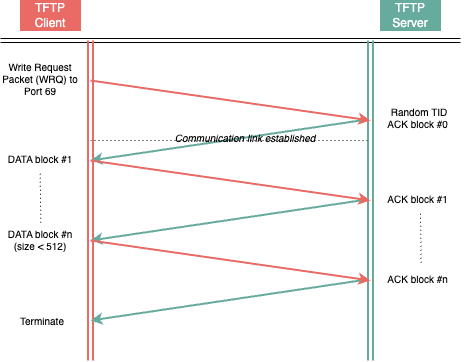

The diagram above was exported from draw.io. Its source (the exported page's mxGraphModel, read from the mxfile embedded in the PNG):
<mxGraphModel dx="732" dy="554" grid="1" gridSize="10" guides="1" tooltips="1" connect="1" arrows="1" fold="1" page="1" pageScale="1" pageWidth="850" pageHeight="1100" math="0" shadow="0">
  <root>
    <mxCell id="0" />
    <mxCell id="1" parent="0" />
    <mxCell id="lUCRDnXoChRGZbOc2nPc-1" value="" style="shape=link;html=1;rounded=0;strokeWidth=1;" edge="1" parent="1">
      <mxGeometry width="100" relative="1" as="geometry">
        <mxPoint x="110" y="160" as="sourcePoint" />
        <mxPoint x="570" y="160" as="targetPoint" />
      </mxGeometry>
    </mxCell>
    <mxCell id="lUCRDnXoChRGZbOc2nPc-2" value="" style="shape=link;html=1;rounded=0;width=4;fillColor=#d80073;strokeColor=#EA6B66;strokeWidth=2;" edge="1" parent="1">
      <mxGeometry width="100" relative="1" as="geometry">
        <mxPoint x="200" y="160" as="sourcePoint" />
        <mxPoint x="200" y="480" as="targetPoint" />
      </mxGeometry>
    </mxCell>
    <mxCell id="lUCRDnXoChRGZbOc2nPc-3" value="" style="shape=link;html=1;rounded=0;fillColor=#008a00;strokeColor=#67AB9F;strokeWidth=2;" edge="1" parent="1">
      <mxGeometry width="100" relative="1" as="geometry">
        <mxPoint x="480" y="160" as="sourcePoint" />
        <mxPoint x="480" y="480" as="targetPoint" />
      </mxGeometry>
    </mxCell>
    <mxCell id="lUCRDnXoChRGZbOc2nPc-4" value="" style="endArrow=classic;html=1;rounded=0;fillColor=#008a00;strokeColor=#67AB9F;strokeWidth=2;" edge="1" parent="1">
      <mxGeometry width="50" height="50" relative="1" as="geometry">
        <mxPoint x="470" y="240" as="sourcePoint" />
        <mxPoint x="200" y="280" as="targetPoint" />
      </mxGeometry>
    </mxCell>
    <mxCell id="lUCRDnXoChRGZbOc2nPc-5" value="" style="endArrow=classic;html=1;rounded=0;fillColor=#d80073;strokeColor=#EA6B66;strokeWidth=2;" edge="1" parent="1">
      <mxGeometry width="50" height="50" relative="1" as="geometry">
        <mxPoint x="200" y="200" as="sourcePoint" />
        <mxPoint x="480" y="240" as="targetPoint" />
      </mxGeometry>
    </mxCell>
    <mxCell id="lUCRDnXoChRGZbOc2nPc-10" value="TFTP Client" style="text;strokeColor=#EA6B66;align=center;fillColor=#EA6B66;html=1;verticalAlign=middle;whiteSpace=wrap;rounded=0;fontColor=#ffffff;" vertex="1" parent="1">
      <mxGeometry x="130" y="120" width="60" height="30" as="geometry" />
    </mxCell>
    <mxCell id="lUCRDnXoChRGZbOc2nPc-11" value="TFTP Server" style="text;strokeColor=#67AB9F;align=center;fillColor=#67AB9F;html=1;verticalAlign=middle;whiteSpace=wrap;rounded=0;fontColor=#ffffff;" vertex="1" parent="1">
      <mxGeometry x="490" y="120" width="60" height="30" as="geometry" />
    </mxCell>
    <mxCell id="lUCRDnXoChRGZbOc2nPc-17" value="" style="endArrow=classic;html=1;rounded=0;fillColor=#008a00;strokeColor=#67AB9F;strokeWidth=2;" edge="1" parent="1">
      <mxGeometry width="50" height="50" relative="1" as="geometry">
        <mxPoint x="470" y="320" as="sourcePoint" />
        <mxPoint x="200" y="360" as="targetPoint" />
      </mxGeometry>
    </mxCell>
    <mxCell id="lUCRDnXoChRGZbOc2nPc-18" value="" style="endArrow=classic;html=1;rounded=0;fillColor=#d80073;strokeColor=#EA6B66;strokeWidth=2;" edge="1" parent="1">
      <mxGeometry width="50" height="50" relative="1" as="geometry">
        <mxPoint x="200" y="280" as="sourcePoint" />
        <mxPoint x="480" y="320" as="targetPoint" />
      </mxGeometry>
    </mxCell>
    <mxCell id="lUCRDnXoChRGZbOc2nPc-19" value="" style="endArrow=classic;html=1;rounded=0;fillColor=#008a00;strokeColor=#67AB9F;strokeWidth=2;" edge="1" parent="1">
      <mxGeometry width="50" height="50" relative="1" as="geometry">
        <mxPoint x="470" y="400" as="sourcePoint" />
        <mxPoint x="200" y="440" as="targetPoint" />
      </mxGeometry>
    </mxCell>
    <mxCell id="lUCRDnXoChRGZbOc2nPc-20" value="" style="endArrow=classic;html=1;rounded=0;fillColor=#d80073;strokeColor=#EA6B66;strokeWidth=2;" edge="1" parent="1">
      <mxGeometry width="50" height="50" relative="1" as="geometry">
        <mxPoint x="200" y="360" as="sourcePoint" />
        <mxPoint x="480" y="400" as="targetPoint" />
      </mxGeometry>
    </mxCell>
    <mxCell id="lUCRDnXoChRGZbOc2nPc-21" value="Write Request Packet (WRQ) to Port 69" style="text;strokeColor=none;align=center;fillColor=none;html=1;verticalAlign=middle;whiteSpace=wrap;rounded=0;fontSize=10;" vertex="1" parent="1">
      <mxGeometry x="110" y="183" width="80" height="30" as="geometry" />
    </mxCell>
    <mxCell id="lUCRDnXoChRGZbOc2nPc-22" value="DATA block #1" style="text;strokeColor=none;align=center;fillColor=none;html=1;verticalAlign=middle;whiteSpace=wrap;rounded=0;fontSize=10;" vertex="1" parent="1">
      <mxGeometry x="110" y="263" width="80" height="30" as="geometry" />
    </mxCell>
    <mxCell id="lUCRDnXoChRGZbOc2nPc-24" value="DATA block #n (size &amp;lt; 512)" style="text;strokeColor=none;align=center;fillColor=none;html=1;verticalAlign=middle;whiteSpace=wrap;rounded=0;fontSize=10;" vertex="1" parent="1">
      <mxGeometry x="110" y="344" width="80" height="30" as="geometry" />
    </mxCell>
    <mxCell id="lUCRDnXoChRGZbOc2nPc-25" value="" style="endArrow=none;dashed=1;html=1;dashPattern=1 3;strokeWidth=1;rounded=0;" edge="1" parent="1">
      <mxGeometry width="50" height="50" relative="1" as="geometry">
        <mxPoint x="200" y="260" as="sourcePoint" />
        <mxPoint x="480" y="260" as="targetPoint" />
      </mxGeometry>
    </mxCell>
    <mxCell id="lUCRDnXoChRGZbOc2nPc-26" value="Random TID&lt;br&gt;ACK block #0&amp;nbsp;" style="text;strokeColor=none;align=center;fillColor=none;html=1;verticalAlign=middle;whiteSpace=wrap;rounded=0;fontSize=10;" vertex="1" parent="1">
      <mxGeometry x="484" y="222" width="90" height="30" as="geometry" />
    </mxCell>
    <mxCell id="lUCRDnXoChRGZbOc2nPc-27" value="ACK block #1&amp;nbsp;" style="text;strokeColor=none;align=center;fillColor=none;html=1;verticalAlign=middle;whiteSpace=wrap;rounded=0;fontSize=10;" vertex="1" parent="1">
      <mxGeometry x="489" y="303" width="80" height="30" as="geometry" />
    </mxCell>
    <mxCell id="lUCRDnXoChRGZbOc2nPc-28" value="ACK block #n&amp;nbsp;" style="text;strokeColor=none;align=center;fillColor=none;html=1;verticalAlign=middle;whiteSpace=wrap;rounded=0;fontSize=10;" vertex="1" parent="1">
      <mxGeometry x="489" y="383" width="80" height="30" as="geometry" />
    </mxCell>
    <mxCell id="lUCRDnXoChRGZbOc2nPc-29" value="Terminate" style="text;strokeColor=none;align=center;fillColor=none;html=1;verticalAlign=middle;whiteSpace=wrap;rounded=0;fontSize=10;" vertex="1" parent="1">
      <mxGeometry x="112" y="425" width="80" height="30" as="geometry" />
    </mxCell>
    <mxCell id="lUCRDnXoChRGZbOc2nPc-30" value="" style="endArrow=none;dashed=1;html=1;dashPattern=1 3;strokeWidth=1;rounded=0;exitX=0.646;exitY=-0.022;exitDx=0;exitDy=0;exitPerimeter=0;" edge="1" parent="1">
      <mxGeometry width="50" height="50" relative="1" as="geometry">
        <mxPoint x="530.6800000000001" y="382.34000000000003" as="sourcePoint" />
        <mxPoint x="530" y="333" as="targetPoint" />
      </mxGeometry>
    </mxCell>
    <mxCell id="lUCRDnXoChRGZbOc2nPc-31" value="" style="endArrow=none;dashed=1;html=1;dashPattern=1 3;strokeWidth=1;rounded=0;exitX=0.646;exitY=-0.022;exitDx=0;exitDy=0;exitPerimeter=0;" edge="1" parent="1">
      <mxGeometry width="50" height="50" relative="1" as="geometry">
        <mxPoint x="150.3400000000001" y="342.34000000000003" as="sourcePoint" />
        <mxPoint x="149.66000000000003" y="293" as="targetPoint" />
      </mxGeometry>
    </mxCell>
    <mxCell id="lUCRDnXoChRGZbOc2nPc-32" value="Communication link established" style="text;strokeColor=none;align=center;fillColor=none;html=1;verticalAlign=middle;whiteSpace=wrap;rounded=0;fontSize=10;fontStyle=2" vertex="1" parent="1">
      <mxGeometry x="280" y="242" width="150" height="30" as="geometry" />
    </mxCell>
  </root>
</mxGraphModel>